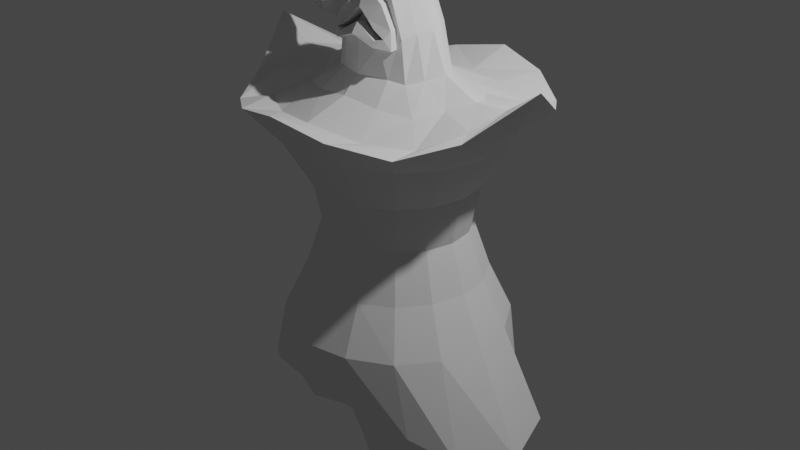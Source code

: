 # Source: 1stBoss.blend  (saved by Blender 3.2.14; exported with 4.5.12 LTS)
import bpy
from mathutils import Matrix  # noqa: F401  (used for matrix-valued properties, if any)

bpy.ops.wm.read_factory_settings(use_empty=True)
scene = bpy.context.scene
scene.name = 'Scene'

# ---- collections
col_collection = bpy.data.collections.new('Collection'); scene.collection.children.link(col_collection)

# ---- world
world_world = bpy.data.worlds.new('World'); scene.world = world_world
world_world.use_nodes = True; world_world.node_tree.nodes.clear()
_N = world_world.node_tree.nodes; _L = world_world.node_tree.links
n0 = _N.new('ShaderNodeOutputWorld'); n0.name = 'World Output'; n0.location = (300, 300)
n1 = _N.new('ShaderNodeBackground'); n1.name = 'Background'; n1.location = (10, 300)
n1.inputs[0].default_value = (0.05088, 0.05088, 0.05088, 1.0)
_L.new(n1.outputs[0], n0.inputs[0])
n0.is_active_output = True
world_world.color = (0.05088, 0.05088, 0.05088)
world_world.use_sun_shadow = False
world_world.sun_shadow_jitter_overblur = 0.0

# ---- cameras
cam_camera = bpy.data.cameras.new('Camera')
cam_camera.clip_end = 100.0
cam_camera.ortho_scale = 7.314

# ---- lights
light_light = bpy.data.lights.new('Light', 'POINT')
light_light.transmission_factor = 0.0
light_light.energy = 1000.0
light_light.shadow_soft_size = 0.1
light_light.shadow_maximum_resolution = 0.006
light_light.use_absolute_resolution = True

# ---- meshes
me_cylinder = bpy.data.meshes.new('Cylinder')
me_cylinder.from_pydata([(-0.2695, 0.02585, 1.695), (-0.2884, -0.008417, 1.697), (-0.2663, -0.04978, 1.688), (-0.2267, 0.02731, 1.722), (-0.2261, -0.01389, 1.732), (-0.2235, -0.05323, 1.716), (-0.2529, 0.03723, 1.71), (-0.2475, -0.06203, 1.703), (-0.9379, 0.1705, 1.625), (-0.9201, -0.0297, 1.598), (-0.952, -0.2275, 1.639), (-1.162, 0.2264, 1.605), (-1.198, -0.03687, 1.6), (-1.129, -0.2881, 1.66), (-1.044, 0.2276, 1.6), (-1.02, -0.288, 1.657), (-0.297, 0.05496, 1.797), (-0.3854, 0.08277, 1.901), (-0.5581, 0.1457, 1.939), (-0.8497, 0.2312, 1.938), (-1.041, 0.2323, 1.831), (-1.181, 0.2284, 1.941), (-0.8576, 0.1821, 2.056), (-0.5113, 0.1149, 2.014), (-0.3427, 0.06604, 1.926), (-0.2597, 0.04089, 1.814), (-0.2893, -0.08589, 1.786), (-0.3653, -0.09155, 1.886), (-0.5212, -0.1747, 1.912), (-0.7678, -0.2808, 1.912), (-0.9462, -0.3016, 1.836), (-0.8885, -0.2354, 1.742), (-0.7965, -0.2173, 1.817), (-0.5747, -0.135, 1.862), (-0.3944, -0.06994, 1.859), (-0.316, -0.06851, 1.766), (-1.167, -0.04725, 1.978), (-0.8063, -0.03447, 2.08), (-0.4779, -0.0206, 2.014), (-0.3417, -0.007688, 1.942), (-0.2589, -0.01757, 1.828), (-0.3465, -0.03023, 1.778), (-0.4394, -0.0142, 1.852), (-0.5967, -0.005231, 1.866), (-0.8446, -0.00991, 1.835), (-0.9329, -0.02398, 1.712), (-0.9658, 0.1714, 1.743), (-0.8585, 0.1728, 1.843), (-0.6003, 0.1091, 1.886), (-0.4083, 0.06287, 1.872), (-0.3205, 0.03882, 1.775), (-0.2552, -0.0734, 1.805), (-0.3282, -0.07544, 1.913), (-0.4846, -0.1451, 1.989), (-0.7942, -0.2335, 2.031), (-1.085, -0.3006, 1.941), (-0.8572, 0.09202, 1.497), (-0.8536, -0.0865, 1.505), (-0.8751, -0.2403, 1.535), (-1.077, 0.09994, 1.399), (-1.098, -0.08452, 1.361), (-1.096, -0.2541, 1.438), (-0.946, 0.1431, 1.438), (-0.9767, -0.2957, 1.484), (-0.77, 0.03038, 1.471), (-0.7725, -0.09262, 1.474), (-0.8121, -0.2323, 1.488), (-0.8201, 0.03664, 1.341), (-0.8014, -0.1092, 1.311), (-0.8632, -0.2432, 1.357), (-0.7744, 0.06973, 1.407), (-0.83, -0.275, 1.424), (-0.7066, -0.0696, 1.496), (-0.7008, -0.1206, 1.512), (-0.726, -0.1786, 1.491), (-0.6503, -0.06701, 1.453), (-0.6301, -0.1275, 1.45), (-0.6698, -0.1831, 1.448), (-0.6739, -0.05328, 1.479), (-0.6966, -0.1963, 1.472), (-0.6207, -0.1383, 1.505)], [], [(21, 20, 14, 11), (12, 11, 59, 60), (31, 30, 15, 10), (36, 21, 11, 12), (46, 45, 9, 8), (30, 55, 13, 15), (20, 46, 8, 14), (55, 36, 12, 13), (45, 31, 10, 9), (1, 2, 35, 41), (41, 35, 34, 42), (42, 34, 33, 43), (43, 33, 32, 44), (44, 32, 31, 45), (5, 4, 40, 51), (51, 40, 39, 52), (52, 39, 38, 53), (53, 38, 37, 54), (54, 37, 36, 55), (6, 0, 50, 16), (16, 50, 49, 17), (17, 49, 48, 18), (18, 48, 47, 19), (19, 47, 46, 20), (7, 5, 51, 26), (26, 51, 52, 27), (27, 52, 53, 28), (28, 53, 54, 29), (29, 54, 55, 30), (0, 1, 41, 50), (50, 41, 42, 49), (49, 42, 43, 48), (48, 43, 44, 47), (47, 44, 45, 46), (4, 3, 25, 40), (40, 25, 24, 39), (39, 24, 23, 38), (38, 23, 22, 37), (37, 22, 21, 36), (2, 7, 26, 35), (35, 26, 27, 34), (34, 27, 28, 33), (33, 28, 29, 32), (32, 29, 30, 31), (3, 6, 16, 25), (25, 16, 17, 24), (24, 17, 18, 23), (23, 18, 19, 22), (22, 19, 20, 21), (62, 56, 64, 70), (8, 9, 57, 56), (15, 13, 61, 63), (14, 8, 56, 62), (13, 12, 60, 61), (9, 10, 58, 57), (11, 14, 62, 59), (10, 15, 63, 58), (64, 65, 73, 72), (61, 60, 68, 69), (57, 58, 66, 65), (59, 62, 70, 67), (58, 63, 71, 66), (60, 59, 67, 68), (56, 57, 65, 64), (63, 61, 69, 71), (75, 78, 80), (71, 69, 77, 79), (70, 64, 72, 78), (69, 68, 76, 77), (65, 66, 74, 73), (67, 70, 78, 75), (66, 71, 79, 74), (68, 67, 75, 76), (74, 79, 80), (76, 75, 80), (72, 73, 80), (79, 77, 80), (78, 72, 80), (77, 76, 80), (73, 74, 80)])
_uv = me_cylinder.uv_layers.new(name='UVMap')
_uv.uv.foreach_set('vector', [0.8125, 1.0, 0.8125, 1.0, 0.8125, 1.0, 0.8125, 1.0, 0.75, 1.0, 0.8125, 1.0, 0.8125, 1.0, 0.75, 1.0, 0.6875, 1.0, 0.6875, 1.0, 0.6875, 1.0, 0.6875, 1.0, 0.75, 1.0, 0.8125, 1.0, 0.8125, 1.0, 0.75, 1.0, 0.8125, 1.0, 0.75, 1.0, 0.75, 1.0, 0.8125, 1.0, 0.6875, 1.0, 0.6875, 1.0, 0.6875, 1.0, 0.6875, 1.0, 0.8125, 1.0, 0.8125, 1.0, 0.8125, 1.0, 0.8125, 1.0, 0.6875, 1.0, 0.75, 1.0, 0.75, 1.0, 0.6875, 1.0, 0.75, 1.0, 0.6875, 1.0, 0.6875, 1.0, 0.75, 1.0, 0.75, 1.0, 0.6875, 1.0, 0.6875, 1.0, 0.75, 1.0, 0.75, 1.0, 0.6875, 1.0, 0.6875, 1.0, 0.75, 1.0, 0.75, 1.0, 0.6875, 1.0, 0.6875, 1.0, 0.75, 1.0, 0.75, 1.0, 0.6875, 1.0, 0.6875, 1.0, 0.75, 1.0, 0.75, 1.0, 0.6875, 1.0, 0.6875, 1.0, 0.75, 1.0, 0.6875, 1.0, 0.75, 1.0, 0.75, 1.0, 0.6875, 1.0, 0.6875, 1.0, 0.75, 1.0, 0.75, 1.0, 0.6875, 1.0, 0.6875, 1.0, 0.75, 1.0, 0.75, 1.0, 0.6875, 1.0, 0.6875, 1.0, 0.75, 1.0, 0.75, 1.0, 0.6875, 1.0, 0.6875, 1.0, 0.75, 1.0, 0.75, 1.0, 0.6875, 1.0, 0.8125, 1.0, 0.8125, 1.0, 0.8125, 1.0, 0.8125, 1.0, 0.8125, 1.0, 0.8125, 1.0, 0.8125, 1.0, 0.8125, 1.0, 0.8125, 1.0, 0.8125, 1.0, 0.8125, 1.0, 0.8125, 1.0, 0.8125, 1.0, 0.8125, 1.0, 0.8125, 1.0, 0.8125, 1.0, 0.8125, 1.0, 0.8125, 1.0, 0.8125, 1.0, 0.8125, 1.0, 0.6875, 1.0, 0.6875, 1.0, 0.6875, 1.0, 0.6875, 1.0, 0.6875, 1.0, 0.6875, 1.0, 0.6875, 1.0, 0.6875, 1.0, 0.6875, 1.0, 0.6875, 1.0, 0.6875, 1.0, 0.6875, 1.0, 0.6875, 1.0, 0.6875, 1.0, 0.6875, 1.0, 0.6875, 1.0, 0.6875, 1.0, 0.6875, 1.0, 0.6875, 1.0, 0.6875, 1.0, 0.8125, 1.0, 0.75, 1.0, 0.75, 1.0, 0.8125, 1.0, 0.8125, 1.0, 0.75, 1.0, 0.75, 1.0, 0.8125, 1.0, 0.8125, 1.0, 0.75, 1.0, 0.75, 1.0, 0.8125, 1.0, 0.8125, 1.0, 0.75, 1.0, 0.75, 1.0, 0.8125, 1.0, 0.8125, 1.0, 0.75, 1.0, 0.75, 1.0, 0.8125, 1.0, 0.75, 1.0, 0.8125, 1.0, 0.8125, 1.0, 0.75, 1.0, 0.75, 1.0, 0.8125, 1.0, 0.8125, 1.0, 0.75, 1.0, 0.75, 1.0, 0.8125, 1.0, 0.8125, 1.0, 0.75, 1.0, 0.75, 1.0, 0.8125, 1.0, 0.8125, 1.0, 0.75, 1.0, 0.75, 1.0, 0.8125, 1.0, 0.8125, 1.0, 0.75, 1.0, 0.6875, 1.0, 0.6875, 1.0, 0.6875, 1.0, 0.6875, 1.0, 0.6875, 1.0, 0.6875, 1.0, 0.6875, 1.0, 0.6875, 1.0, 0.6875, 1.0, 0.6875, 1.0, 0.6875, 1.0, 0.6875, 1.0, 0.6875, 1.0, 0.6875, 1.0, 0.6875, 1.0, 0.6875, 1.0, 0.6875, 1.0, 0.6875, 1.0, 0.6875, 1.0, 0.6875, 1.0, 0.8125, 1.0, 0.8125, 1.0, 0.8125, 1.0, 0.8125, 1.0, 0.8125, 1.0, 0.8125, 1.0, 0.8125, 1.0, 0.8125, 1.0, 0.8125, 1.0, 0.8125, 1.0, 0.8125, 1.0, 0.8125, 1.0, 0.8125, 1.0, 0.8125, 1.0, 0.8125, 1.0, 0.8125, 1.0, 0.8125, 1.0, 0.8125, 1.0, 0.8125, 1.0, 0.8125, 1.0, 0.8125, 1.0, 0.8125, 1.0, 0.8125, 1.0, 0.8125, 1.0, 0.8125, 1.0, 0.75, 1.0, 0.75, 1.0, 0.8125, 1.0, 0.6875, 1.0, 0.6875, 1.0, 0.6875, 1.0, 0.6875, 1.0, 0.8125, 1.0, 0.8125, 1.0, 0.8125, 1.0, 0.8125, 1.0, 0.6875, 1.0, 0.75, 1.0, 0.75, 1.0, 0.6875, 1.0, 0.75, 1.0, 0.6875, 1.0, 0.6875, 1.0, 0.75, 1.0, 0.8125, 1.0, 0.8125, 1.0, 0.8125, 1.0, 0.8125, 1.0, 0.6875, 1.0, 0.6875, 1.0, 0.6875, 1.0, 0.6875, 1.0, 0.8125, 1.0, 0.75, 1.0, 0.75, 1.0, 0.8125, 1.0, 0.6875, 1.0, 0.75, 1.0, 0.75, 1.0, 0.6875, 1.0, 0.75, 1.0, 0.6875, 1.0, 0.6875, 1.0, 0.75, 1.0, 0.8125, 1.0, 0.8125, 1.0, 0.8125, 1.0, 0.8125, 1.0, 0.6875, 1.0, 0.6875, 1.0, 0.6875, 1.0, 0.6875, 1.0, 0.75, 1.0, 0.8125, 1.0, 0.8125, 1.0, 0.75, 1.0, 0.8125, 1.0, 0.75, 1.0, 0.75, 1.0, 0.8125, 1.0, 0.6875, 1.0, 0.6875, 1.0, 0.6875, 1.0, 0.6875, 1.0, 0.8125, 1.0, 0.8125, 1.0, 0.8125, 1.0, 0.6875, 1.0, 0.6875, 1.0, 0.6875, 1.0, 0.6875, 1.0, 0.8125, 1.0, 0.8125, 1.0, 0.8125, 1.0, 0.8125, 1.0, 0.6875, 1.0, 0.75, 1.0, 0.75, 1.0, 0.6875, 1.0, 0.75, 1.0, 0.6875, 1.0, 0.6875, 1.0, 0.75, 1.0, 0.8125, 1.0, 0.8125, 1.0, 0.8125, 1.0, 0.8125, 1.0, 0.6875, 1.0, 0.6875, 1.0, 0.6875, 1.0, 0.6875, 1.0, 0.75, 1.0, 0.8125, 1.0, 0.8125, 1.0, 0.75, 1.0, 0.6875, 1.0, 0.6875, 1.0, 0.6875, 1.0, 0.75, 1.0, 0.8125, 1.0, 0.75, 1.0, 0.8125, 1.0, 0.75, 1.0, 0.8125, 1.0, 0.6875, 1.0, 0.6875, 1.0, 0.6875, 1.0, 0.8125, 1.0, 0.8125, 1.0, 0.8125, 1.0, 0.6875, 1.0, 0.75, 1.0, 0.6875, 1.0, 0.75, 1.0, 0.6875, 1.0, 0.75, 1.0])
me_cylinder.update()
me_cylinder_001 = bpy.data.meshes.new('Cylinder.001')
me_cylinder_001.from_pydata([(0.0, 1.06, -1.061), (0.0, 1.615, 1.0), (0.5142, 1.1, -1.051), (0.618, 1.492, 0.9268), (1.097, 0.8123, -1.188), (1.142, 1.142, 0.8537), (1.625, 0.6165, -1.305), (1.491, 0.6961, 0.9218), (1.823, 3.07e-09, -1.381), (1.858, 0.006921, 1.196), (1.519, -0.5862, -1.333), (1.492, -0.618, 0.9257), (1.074, -0.8723, -1.193), (1.142, -1.142, 0.8491), (0.3491, -1.11, -1.067), (0.618, -1.492, 0.9234), (0.0, -1.223, -1.077), (0.0, -1.615, 1.0), (0.0, 1.257, -0.6667), (0.0, 1.0, -0.3333), (0.0, 0.8159, 1.952e-08), (0.0, 0.9223, 0.3333), (0.0, 1.237, 0.6667), (0.4736, 1.143, 0.6667), (0.3529, 0.8521, 0.3333), (0.3122, 0.7538, -2.912e-08), (0.3827, 0.9239, -0.3333), (0.4809, 1.161, -0.6667), (0.875, 0.875, 0.6667), (0.6521, 0.6521, 0.3333), (0.5769, 0.5769, -2.912e-08), (0.7071, 0.7071, -0.3333), (0.8886, 0.8886, -0.6667), (1.143, 0.4736, 0.6667), (0.8521, 0.3529, 0.3333), (0.7538, 0.3122, -2.912e-08), (0.9239, 0.3827, -0.3333), (1.161, 0.4809, -0.6667), (1.237, 9.376e-10, 0.6667), (0.9223, -3.069e-10, 0.3333), (0.8159, -7.268e-10, -2.912e-08), (1.0, 0.0, -0.3333), (1.257, 1.013e-09, -0.6667), (1.143, -0.4736, 0.6667), (0.8521, -0.3529, 0.3333), (0.7538, -0.3122, -2.912e-08), (0.9239, -0.3827, -0.3333), (1.161, -0.4809, -0.6667), (0.875, -0.875, 0.6667), (0.6521, -0.6521, 0.3333), (0.5769, -0.5769, -2.912e-08), (0.7071, -0.7071, -0.3333), (0.8886, -0.8886, -0.6667), (0.4736, -1.143, 0.6667), (0.3529, -0.8521, 0.3333), (0.3122, -0.7538, -2.912e-08), (0.3827, -0.9239, -0.3333), (0.4429, -1.161, -0.6667), (0.0, -1.237, 0.6667), (0.0, -0.9223, 0.3333), (0.0, -0.8159, -2.912e-08), (0.0, -1.0, -0.3333), (0.0, -1.257, -0.6667), (0.0, 0.7108, 0.99), (0.3014, 0.6597, 0.9508), (0.6629, 0.5998, 0.9052), (0.9019, 0.324, 0.9455), (1.061, 0.02184, 1.004), (0.889, -0.2174, 0.9591), (0.7432, -0.5111, 0.9273), (0.4042, -0.6566, 0.9582), (0.0, -0.7172, 0.99), (0.5886, -1.035, 0.8365), (0.0, -1.183, 0.8879), (0.0, 1.123, 0.8964), (0.4629, 1.046, 0.8879), (0.9945, 0.8564, 0.8614), (1.3, 0.4778, 0.9651), (1.38, -0.4079, 0.9424), (1.069, -0.7863, 0.8346), (1.471, 0.005568, 1.028), (0.0, 0.5307, 1.101), (0.2273, 0.4668, 1.072), (0.433, 0.3335, 1.071), (0.6044, 0.1791, 1.083), (0.6725, -0.0003244, 1.125), (0.5842, -0.1908, 1.092), (0.4754, -0.3499, 1.075), (0.3177, -0.4303, 1.095), (0.0, -0.5389, 1.101), (0.3502, 0.2986, 1.382), (0.4683, 0.1527, 1.371), (0.4943, 0.005617, 1.373), (0.4629, -0.1811, 1.367), (0.4215, -0.3465, 1.347), (0.21, 0.2621, 1.618), (0.2886, 0.1267, 1.627), (0.3083, -0.005679, 1.605), (0.277, -0.153, 1.604), (0.2291, -0.3174, 1.613), (0.0, 0.244, 1.738), (0.1224, 0.1146, 1.745), (0.1173, 0.003371, 1.729), (0.1119, -0.1451, 1.724), (0.0, -0.3002, 1.707), (0.0, 0.1302, 1.784), (0.0, 0.03918, 1.766), (0.0, -0.064, 1.764), (0.1513, 0.413, 1.382), (0.1146, 0.3612, 1.603), (0.0, 0.4616, 1.387), (0.0, 0.3956, 1.591), (0.0, 0.3343, 1.675), (0.0, -1.323, -0.9449), (0.0, 1.19, -0.9096), (0.0, 0.602, -1.262), (0.6356, 0.4908, -1.269), (0.8825, 0.3408, -1.314), (1.099, 0.2004, -1.381), (1.21, -0.004003, -1.387), (1.12, -0.1984, -1.39), (0.9915, -0.4099, -1.335), (0.5911, -0.5, -1.312), (0.0, -0.5803, -1.287), (0.0, 0.3825, -1.657), (0.2712, 0.3088, -1.621), (0.4852, 0.2271, -1.648), (0.5941, 0.127, -1.664), (0.6145, -0.004221, -1.667), (0.5876, -0.129, -1.668), (0.5488, -0.2517, -1.649), (0.2636, -0.3657, -1.624), (0.0, -0.3893, -1.662), (0.0, 0.2818, -1.888), (0.2035, 0.2713, -1.871), (0.3603, 0.1909, -1.883), (0.4612, 0.09713, -1.891), (0.4773, -0.004843, -1.892), (0.4617, -0.1076, -1.892), (0.374, -0.2048, -1.889), (0.2005, -0.252, -1.888), (0.0, -0.2998, -1.89), (0.0, 0.1306, -2.442), (0.08131, 0.1283, -2.402), (0.1705, 0.1085, -2.366), (0.2406, 0.05153, -2.316), (0.2933, -0.005199, -2.284), (0.2459, -0.04237, -2.317), (0.1662, -0.09942, -2.366), (0.07059, -0.1362, -2.402), (0.0, -0.1377, -2.443), (0.0, -0.001117, -2.467), (0.07225, -0.0001474, -2.423), (0.1599, 0.0003882, -2.376), (0.2385, -0.001377, -2.314), (0.3811, -0.3746, 1.286), (0.2333, -0.471, 1.3), (0.0, -0.509, 1.351), (0.3335, -0.3357, 1.398), (0.1879, -0.3123, 1.541), (0.0, -0.3299, 1.645), (0.3027, -0.4024, 1.351), (0.2229, -0.4428, 1.337), (0.0, -0.4364, 1.42), (0.1813, -0.4128, 1.4), (0.104, -0.4079, 1.45), (0.0, -0.3999, 1.518), (0.2764, -0.391, 1.352), (0.2243, -0.4099, 1.328), (0.0, -0.38, 1.39), (0.1706, -0.375, 1.398), (0.1073, -0.3744, 1.441), (0.0, -0.3885, 1.505)], [], [(22, 1, 3, 23), (23, 3, 5, 28), (28, 5, 7, 33), (33, 7, 9, 38), (38, 9, 11, 43), (43, 11, 13, 48), (48, 13, 15, 53), (53, 15, 17, 58), (14, 113, 16), (57, 56, 61, 62), (56, 55, 60, 61), (55, 54, 59, 60), (54, 53, 58, 59), (12, 52, 57, 14), (52, 51, 56, 57), (51, 50, 55, 56), (50, 49, 54, 55), (49, 48, 53, 54), (10, 47, 52, 12), (47, 46, 51, 52), (46, 45, 50, 51), (45, 44, 49, 50), (44, 43, 48, 49), (8, 42, 47, 10), (42, 41, 46, 47), (41, 40, 45, 46), (40, 39, 44, 45), (39, 38, 43, 44), (6, 37, 42, 8), (37, 36, 41, 42), (36, 35, 40, 41), (35, 34, 39, 40), (34, 33, 38, 39), (4, 32, 37, 6), (32, 31, 36, 37), (31, 30, 35, 36), (30, 29, 34, 35), (29, 28, 33, 34), (2, 27, 32, 4), (27, 26, 31, 32), (26, 25, 30, 31), (25, 24, 29, 30), (24, 23, 28, 29), (0, 114, 2), (18, 19, 26, 27), (19, 20, 25, 26), (20, 21, 24, 25), (21, 22, 23, 24), (73, 72, 70, 71), (75, 74, 63, 64), (77, 76, 65, 66), (79, 78, 68, 69), (80, 77, 66, 67), (72, 79, 69, 70), (76, 75, 64, 65), (78, 80, 67, 68), (11, 9, 80, 78), (5, 3, 75, 76), (15, 13, 79, 72), (9, 7, 77, 80), (13, 11, 78, 79), (7, 5, 76, 77), (3, 1, 74, 75), (17, 15, 72, 73), (69, 68, 86, 87), (67, 66, 84, 85), (65, 64, 82, 83), (70, 69, 87, 88), (68, 67, 85, 86), (66, 65, 83, 84), (64, 63, 81, 82), (71, 70, 88, 89), (85, 84, 91, 92), (86, 85, 92, 93), (84, 83, 90, 91), (87, 86, 93, 94), (91, 90, 95, 96), (94, 93, 98, 99), (92, 91, 96, 97), (93, 92, 97, 98), (98, 97, 102, 103), (96, 95, 100, 101), (99, 98, 103, 104), (97, 96, 101, 102), (104, 103, 107), (102, 101, 105, 106), (103, 102, 106, 107), (101, 100, 105), (83, 82, 108, 90), (90, 108, 109, 95), (82, 81, 110, 108), (108, 110, 111, 109), (95, 109, 112, 100), (112, 109, 111), (113, 14, 57, 62), (2, 114, 18, 27), (10, 12, 121, 120), (6, 8, 119, 118), (12, 14, 122, 121), (2, 4, 117, 116), (8, 10, 120, 119), (14, 16, 123, 122), (0, 2, 116, 115), (4, 6, 118, 117), (116, 117, 126, 125), (121, 122, 131, 130), (119, 120, 129, 128), (117, 118, 127, 126), (115, 116, 125, 124), (122, 123, 132, 131), (120, 121, 130, 129), (118, 119, 128, 127), (127, 128, 137, 136), (125, 126, 135, 134), (130, 131, 140, 139), (128, 129, 138, 137), (126, 127, 136, 135), (124, 125, 134, 133), (131, 132, 141, 140), (129, 130, 139, 138), (139, 140, 149, 148), (137, 138, 147, 146), (135, 136, 145, 144), (133, 134, 143, 142), (140, 141, 150, 149), (138, 139, 148, 147), (136, 137, 146, 145), (134, 135, 144, 143), (142, 143, 152, 151), (152, 143, 144, 153), (153, 144, 145, 154), (146, 154, 145), (147, 154, 146), (148, 153, 154, 147), (149, 152, 153, 148), (149, 150, 151, 152), (94, 99, 159, 158), (89, 88, 156, 157), (87, 94, 158, 155), (99, 104, 160, 159), (88, 87, 155, 156), (158, 159, 165, 164), (157, 156, 162, 163), (159, 160, 166, 165), (155, 158, 164, 161), (156, 155, 161, 162), (165, 166, 172, 171), (167, 170, 171, 172, 169, 168), (161, 164, 170, 167), (162, 161, 167, 168), (164, 165, 171, 170), (163, 162, 168, 169)])
_uv = me_cylinder_001.uv_layers.new(name='UVMap')
_uv.uv.foreach_set('vector', [1.0, 0.9167, 1.0, 1.0, 0.9375, 1.0, 0.9375, 0.9167, 0.9375, 0.9167, 0.9375, 1.0, 0.875, 1.0, 0.875, 0.9167, 0.875, 0.9167, 0.875, 1.0, 0.8125, 1.0, 0.8125, 0.9167, 0.8125, 0.9167, 0.8125, 1.0, 0.75, 1.0, 0.75, 0.9167, 0.75, 0.9167, 0.75, 1.0, 0.6875, 1.0, 0.6875, 0.9167, 0.6875, 0.9167, 0.6875, 1.0, 0.625, 1.0, 0.625, 0.9167, 0.625, 0.9167, 0.625, 1.0, 0.5625, 1.0, 0.5625, 0.9167, 0.5625, 0.9167, 0.5625, 1.0, 0.5, 1.0, 0.5, 0.9167, 0.5625, 0.5, 0.5, 0.5445, 0.5, 0.5, 0.5625, 0.5833, 0.5625, 0.6667, 0.5, 0.6667, 0.5, 0.5833, 0.5625, 0.6667, 0.5625, 0.75, 0.5, 0.75, 0.5, 0.6667, 0.5625, 0.75, 0.5625, 0.8333, 0.5, 0.8333, 0.5, 0.75, 0.5625, 0.8333, 0.5625, 0.9167, 0.5, 0.9167, 0.5, 0.8333, 0.625, 0.5, 0.625, 0.5833, 0.5625, 0.5833, 0.5625, 0.5, 0.625, 0.5833, 0.625, 0.6667, 0.5625, 0.6667, 0.5625, 0.5833, 0.625, 0.6667, 0.625, 0.75, 0.5625, 0.75, 0.5625, 0.6667, 0.625, 0.75, 0.625, 0.8333, 0.5625, 0.8333, 0.5625, 0.75, 0.625, 0.8333, 0.625, 0.9167, 0.5625, 0.9167, 0.5625, 0.8333, 0.6875, 0.5, 0.6875, 0.5833, 0.625, 0.5833, 0.625, 0.5, 0.6875, 0.5833, 0.6875, 0.6667, 0.625, 0.6667, 0.625, 0.5833, 0.6875, 0.6667, 0.6875, 0.75, 0.625, 0.75, 0.625, 0.6667, 0.6875, 0.75, 0.6875, 0.8333, 0.625, 0.8333, 0.625, 0.75, 0.6875, 0.8333, 0.6875, 0.9167, 0.625, 0.9167, 0.625, 0.8333, 0.75, 0.5, 0.75, 0.5833, 0.6875, 0.5833, 0.6875, 0.5, 0.75, 0.5833, 0.75, 0.6667, 0.6875, 0.6667, 0.6875, 0.5833, 0.75, 0.6667, 0.75, 0.75, 0.6875, 0.75, 0.6875, 0.6667, 0.75, 0.75, 0.75, 0.8333, 0.6875, 0.8333, 0.6875, 0.75, 0.75, 0.8333, 0.75, 0.9167, 0.6875, 0.9167, 0.6875, 0.8333, 0.8125, 0.5, 0.8125, 0.5833, 0.75, 0.5833, 0.75, 0.5, 0.8125, 0.5833, 0.8125, 0.6667, 0.75, 0.6667, 0.75, 0.5833, 0.8125, 0.6667, 0.8125, 0.75, 0.75, 0.75, 0.75, 0.6667, 0.8125, 0.75, 0.8125, 0.8333, 0.75, 0.8333, 0.75, 0.75, 0.8125, 0.8333, 0.8125, 0.9167, 0.75, 0.9167, 0.75, 0.8333, 0.875, 0.5, 0.875, 0.5833, 0.8125, 0.5833, 0.8125, 0.5, 0.875, 0.5833, 0.875, 0.6667, 0.8125, 0.6667, 0.8125, 0.5833, 0.875, 0.6667, 0.875, 0.75, 0.8125, 0.75, 0.8125, 0.6667, 0.875, 0.75, 0.875, 0.8333, 0.8125, 0.8333, 0.8125, 0.75, 0.875, 0.8333, 0.875, 0.9167, 0.8125, 0.9167, 0.8125, 0.8333, 0.9375, 0.5, 0.9375, 0.5833, 0.875, 0.5833, 0.875, 0.5, 0.9375, 0.5833, 0.9375, 0.6667, 0.875, 0.6667, 0.875, 0.5833, 0.9375, 0.6667, 0.9375, 0.75, 0.875, 0.75, 0.875, 0.6667, 0.9375, 0.75, 0.9375, 0.8333, 0.875, 0.8333, 0.875, 0.75, 0.9375, 0.8333, 0.9375, 0.9167, 0.875, 0.9167, 0.875, 0.8333, 1.0, 0.5, 1.0, 0.5443, 0.9375, 0.5, 1.0, 0.5833, 1.0, 0.6667, 0.9375, 0.6667, 0.9375, 0.5833, 1.0, 0.6667, 1.0, 0.75, 0.9375, 0.75, 0.9375, 0.6667, 1.0, 0.75, 1.0, 0.8333, 0.9375, 0.8333, 0.9375, 0.75, 1.0, 0.8333, 1.0, 0.9167, 0.9375, 0.9167, 0.9375, 0.8333, 0.5, 1.0, 0.5625, 1.0, 0.5625, 1.0, 0.5, 1.0, 0.9375, 1.0, 1.0, 1.0, 1.0, 1.0, 0.9375, 1.0, 0.8125, 1.0, 0.875, 1.0, 0.875, 1.0, 0.8125, 1.0, 0.625, 1.0, 0.6875, 1.0, 0.6875, 1.0, 0.625, 1.0, 0.75, 1.0, 0.8125, 1.0, 0.8125, 1.0, 0.75, 1.0, 0.5625, 1.0, 0.625, 1.0, 0.625, 1.0, 0.5625, 1.0, 0.875, 1.0, 0.9375, 1.0, 0.9375, 1.0, 0.875, 1.0, 0.6875, 1.0, 0.75, 1.0, 0.75, 1.0, 0.6875, 1.0, 0.6875, 1.0, 0.75, 1.0, 0.75, 1.0, 0.6875, 1.0, 0.875, 1.0, 0.9375, 1.0, 0.9375, 1.0, 0.875, 1.0, 0.5625, 1.0, 0.625, 1.0, 0.625, 1.0, 0.5625, 1.0, 0.75, 1.0, 0.8125, 1.0, 0.8125, 1.0, 0.75, 1.0, 0.625, 1.0, 0.6875, 1.0, 0.6875, 1.0, 0.625, 1.0, 0.8125, 1.0, 0.875, 1.0, 0.875, 1.0, 0.8125, 1.0, 0.9375, 1.0, 1.0, 1.0, 1.0, 1.0, 0.9375, 1.0, 0.5, 1.0, 0.5625, 1.0, 0.5625, 1.0, 0.5, 1.0, 0.625, 1.0, 0.6875, 1.0, 0.6875, 1.0, 0.625, 1.0, 0.75, 1.0, 0.8125, 1.0, 0.8125, 1.0, 0.75, 1.0, 0.875, 1.0, 0.9375, 1.0, 0.9375, 1.0, 0.875, 1.0, 0.5625, 1.0, 0.625, 1.0, 0.625, 1.0, 0.5625, 1.0, 0.6875, 1.0, 0.75, 1.0, 0.75, 1.0, 0.6875, 1.0, 0.8125, 1.0, 0.875, 1.0, 0.875, 1.0, 0.8125, 1.0, 0.9375, 1.0, 1.0, 1.0, 1.0, 1.0, 0.9375, 1.0, 0.5, 1.0, 0.5625, 1.0, 0.5625, 1.0, 0.5, 1.0, 0.75, 1.0, 0.8125, 1.0, 0.8125, 1.0, 0.75, 1.0, 0.6875, 1.0, 0.75, 1.0, 0.75, 1.0, 0.6875, 1.0, 0.8125, 1.0, 0.875, 1.0, 0.875, 1.0, 0.8125, 1.0, 0.625, 1.0, 0.6875, 1.0, 0.6875, 1.0, 0.625, 1.0, 0.8125, 1.0, 0.875, 1.0, 0.875, 1.0, 0.8125, 1.0, 0.625, 1.0, 0.6875, 1.0, 0.6875, 1.0, 0.625, 1.0, 0.75, 1.0, 0.8125, 1.0, 0.8125, 1.0, 0.75, 1.0, 0.6875, 1.0, 0.75, 1.0, 0.75, 1.0, 0.6875, 1.0, 0.6875, 1.0, 0.75, 1.0, 0.75, 1.0, 0.6875, 1.0, 0.8125, 1.0, 0.875, 1.0, 0.875, 1.0, 0.8125, 1.0, 0.625, 1.0, 0.6875, 1.0, 0.6875, 1.0, 0.625, 1.0, 0.75, 1.0, 0.8125, 1.0, 0.8125, 1.0, 0.75, 1.0, 0.625, 1.0, 0.6875, 1.0, 0.6875, 1.0, 0.75, 1.0, 0.8125, 1.0, 0.8125, 1.0, 0.75, 1.0, 0.6875, 1.0, 0.75, 1.0, 0.75, 1.0, 0.6875, 1.0, 0.8125, 1.0, 0.875, 1.0, 0.8125, 1.0, 0.875, 1.0, 0.9375, 1.0, 0.9375, 1.0, 0.875, 1.0, 0.875, 1.0, 0.9375, 1.0, 0.9375, 1.0, 0.875, 1.0, 0.9375, 1.0, 1.0, 1.0, 1.0, 1.0, 0.9375, 1.0, 0.9375, 1.0, 1.0, 1.0, 1.0, 1.0, 0.9375, 1.0, 0.875, 1.0, 0.9375, 1.0, 0.9375, 1.0, 0.875, 1.0, 0.9375, 1.0, 0.9375, 1.0, 1.0, 1.0, 0.5, 0.5445, 0.5625, 0.5, 0.5625, 0.5833, 0.5, 0.5833, 0.9375, 0.5, 1.0, 0.5443, 1.0, 0.5833, 0.9375, 0.5833, 0.6875, 0.5, 0.625, 0.5, 0.625, 0.5, 0.6875, 0.5, 0.8125, 0.5, 0.75, 0.5, 0.75, 0.5, 0.8125, 0.5, 0.625, 0.5, 0.5625, 0.5, 0.5625, 0.5, 0.625, 0.5, 0.9375, 0.5, 0.875, 0.5, 0.875, 0.5, 0.9375, 0.5, 0.75, 0.5, 0.6875, 0.5, 0.6875, 0.5, 0.75, 0.5, 0.5625, 0.5, 0.5, 0.5, 0.5, 0.5, 0.5625, 0.5, 1.0, 0.5, 0.9375, 0.5, 0.9375, 0.5, 1.0, 0.5, 0.875, 0.5, 0.8125, 0.5, 0.8125, 0.5, 0.875, 0.5, 0.9375, 0.5, 0.875, 0.5, 0.875, 0.5, 0.9375, 0.5, 0.625, 0.5, 0.5625, 0.5, 0.5625, 0.5, 0.625, 0.5, 0.75, 0.5, 0.6875, 0.5, 0.6875, 0.5, 0.75, 0.5, 0.875, 0.5, 0.8125, 0.5, 0.8125, 0.5, 0.875, 0.5, 1.0, 0.5, 0.9375, 0.5, 0.9375, 0.5, 1.0, 0.5, 0.5625, 0.5, 0.5, 0.5, 0.5, 0.5, 0.5625, 0.5, 0.6875, 0.5, 0.625, 0.5, 0.625, 0.5, 0.6875, 0.5, 0.8125, 0.5, 0.75, 0.5, 0.75, 0.5, 0.8125, 0.5, 0.8125, 0.5, 0.75, 0.5, 0.75, 0.5, 0.8125, 0.5, 0.9375, 0.5, 0.875, 0.5, 0.875, 0.5, 0.9375, 0.5, 0.625, 0.5, 0.5625, 0.5, 0.5625, 0.5, 0.625, 0.5, 0.75, 0.5, 0.6875, 0.5, 0.6875, 0.5, 0.75, 0.5, 0.875, 0.5, 0.8125, 0.5, 0.8125, 0.5, 0.875, 0.5, 1.0, 0.5, 0.9375, 0.5, 0.9375, 0.5, 1.0, 0.5, 0.5625, 0.5, 0.5, 0.5, 0.5, 0.5, 0.5625, 0.5, 0.6875, 0.5, 0.625, 0.5, 0.625, 0.5, 0.6875, 0.5, 0.625, 0.5, 0.5625, 0.5, 0.5625, 0.5, 0.625, 0.5, 0.75, 0.5, 0.6875, 0.5, 0.6875, 0.5, 0.75, 0.5, 0.875, 0.5, 0.8125, 0.5, 0.8125, 0.5, 0.875, 0.5, 1.0, 0.5, 0.9375, 0.5, 0.9375, 0.5, 1.0, 0.5, 0.5625, 0.5, 0.5, 0.5, 0.5, 0.5, 0.5625, 0.5, 0.6875, 0.5, 0.625, 0.5, 0.625, 0.5, 0.6875, 0.5, 0.8125, 0.5, 0.75, 0.5, 0.75, 0.5, 0.8125, 0.5, 0.9375, 0.5, 0.875, 0.5, 0.875, 0.5, 0.9375, 0.5, 1.0, 0.5, 0.9375, 0.5, 0.9375, 0.5, 1.0, 0.5, 0.9375, 0.5, 0.9375, 0.5, 0.9375, 0.5, 0.9375, 0.5, 0.9375, 0.5, 0.9375, 0.5, 0.9375, 0.5, 0.9375, 0.5, 0.75, 0.5, 0.9375, 0.5, 0.9375, 0.5, 0.6875, 0.5, 0.9375, 0.5, 0.75, 0.5, 0.625, 0.5, 0.9375, 0.5, 0.9375, 0.5, 0.6875, 0.5, 0.5625, 0.5, 0.9375, 0.5, 0.9375, 0.5, 0.625, 0.5, 0.5625, 0.5, 0.5, 0.5, 1.0, 0.5, 0.9375, 0.5, 0.625, 1.0, 0.625, 1.0, 0.625, 1.0, 0.625, 1.0, 0.5, 1.0, 0.5625, 1.0, 0.5625, 1.0, 0.5, 1.0, 0.625, 1.0, 0.625, 1.0, 0.625, 1.0, 0.625, 1.0, 0.625, 1.0, 0.625, 1.0, 0.625, 1.0, 0.625, 1.0, 0.5625, 1.0, 0.625, 1.0, 0.625, 1.0, 0.5625, 1.0, 0.625, 1.0, 0.625, 1.0, 0.625, 1.0, 0.625, 1.0, 0.5, 1.0, 0.5625, 1.0, 0.5625, 1.0, 0.5, 1.0, 0.625, 1.0, 0.625, 1.0, 0.625, 1.0, 0.625, 1.0, 0.625, 1.0, 0.625, 1.0, 0.625, 1.0, 0.625, 1.0, 0.5625, 1.0, 0.625, 1.0, 0.625, 1.0, 0.5625, 1.0, 0.625, 1.0, 0.625, 1.0, 0.625, 1.0, 0.625, 1.0, 0.625, 1.0, 0.625, 1.0, 0.625, 1.0, 0.625, 1.0, 0.5, 1.0, 0.5625, 1.0, 0.625, 1.0, 0.625, 1.0, 0.625, 1.0, 0.625, 1.0, 0.5625, 1.0, 0.625, 1.0, 0.625, 1.0, 0.5625, 1.0, 0.625, 1.0, 0.625, 1.0, 0.625, 1.0, 0.625, 1.0, 0.5, 1.0, 0.5625, 1.0, 0.5625, 1.0, 0.5, 1.0])
me_cylinder_001.update()
me_cylinder_003 = bpy.data.meshes.new('Cylinder.003')
me_cylinder_003.from_pydata([(0.3811, -0.3746, 1.286), (0.2333, -0.471, 1.3), (0.0, -0.509, 1.351), (0.3335, -0.3357, 1.398), (0.1879, -0.3123, 1.541), (0.0, -0.3299, 1.645), (0.3027, -0.4024, 1.351), (0.2229, -0.4428, 1.337), (0.0, -0.4364, 1.42), (0.1813, -0.4128, 1.4), (0.104, -0.4079, 1.45), (0.0, -0.3999, 1.518), (0.2764, -0.391, 1.352), (0.2243, -0.4099, 1.328), (0.0, -0.38, 1.39), (0.1706, -0.375, 1.398), (0.1073, -0.3744, 1.441), (0.0, -0.3885, 1.505), (-0.3811, -0.3746, 1.286), (-0.2333, -0.471, 1.3), (-0.3335, -0.3357, 1.398), (-0.1879, -0.3123, 1.541), (-0.3027, -0.4024, 1.351), (-0.2229, -0.4428, 1.337), (-0.1813, -0.4128, 1.4), (-0.104, -0.4079, 1.45), (-0.2764, -0.391, 1.352), (-0.2243, -0.4099, 1.328), (-0.1706, -0.375, 1.398), (-0.1073, -0.3744, 1.441), (-0.09393, -0.3211, 1.593), (-0.05202, -0.4039, 1.484), (-0.05367, -0.3814, 1.473), (0.2558, -0.5662, 1.305), (0.4096, -0.4673, 1.289), (0.0, -0.6017, 1.366), (0.3597, -0.4271, 1.406), (0.2084, -0.4095, 1.544), (0.0002848, -0.4315, 1.648), (0.2443, -0.5375, 1.344), (0.3312, -0.4951, 1.355), (0.0, -0.5292, 1.434), (0.2043, -0.5076, 1.405), (0.1244, -0.5053, 1.454), (0.0002848, -0.5014, 1.521), (-0.2558, -0.5662, 1.305), (-0.4096, -0.4673, 1.289), (-0.3597, -0.4271, 1.406), (-0.2086, -0.4092, 1.545), (-0.1129, -0.4197, 1.595), (-0.2443, -0.5375, 1.344), (-0.3312, -0.4951, 1.355), (-0.2043, -0.5076, 1.405), (-0.1246, -0.5049, 1.454), (-0.07111, -0.5024, 1.486)], [], [(4, 5, 38, 37), (18, 19, 45, 46), (6, 7, 39, 40), (3, 4, 37, 36), (0, 3, 36, 34), (10, 11, 17, 16), (6, 9, 15, 12), (7, 6, 12, 13), (9, 10, 16, 15), (8, 7, 13, 14), (25, 31, 54, 53), (31, 11, 44, 54), (2, 1, 33, 35), (24, 25, 53, 52), (5, 30, 49, 38), (31, 32, 17, 11), (22, 26, 28, 24), (23, 27, 26, 22), (24, 28, 29, 25), (8, 14, 27, 23), (25, 29, 32, 31), (30, 21, 48, 49), (36, 37, 43, 42), (35, 33, 39, 41), (37, 38, 44, 43), (34, 36, 42, 40), (33, 34, 40, 39), (47, 52, 53, 48), (35, 41, 50, 45), (49, 54, 44, 38), (46, 51, 52, 47), (45, 50, 51, 46), (48, 53, 54, 49), (7, 8, 41, 39), (19, 2, 35, 45), (23, 22, 51, 50), (9, 6, 40, 42), (20, 18, 46, 47), (8, 23, 50, 41), (10, 9, 42, 43), (21, 20, 47, 48), (22, 24, 52, 51), (1, 0, 34, 33), (11, 10, 43, 44)])
_uv = me_cylinder_003.uv_layers.new(name='UVMap')
_uv.uv.foreach_set('vector', [0.625, 1.0, 0.625, 1.0, 0.625, 1.0, 0.625, 1.0, 0.625, 1.0, 0.5625, 1.0, 0.5625, 1.0, 0.625, 1.0, 0.625, 1.0, 0.5625, 1.0, 0.5625, 1.0, 0.625, 1.0, 0.625, 1.0, 0.625, 1.0, 0.625, 1.0, 0.625, 1.0, 0.625, 1.0, 0.625, 1.0, 0.625, 1.0, 0.625, 1.0, 0.625, 1.0, 0.625, 1.0, 0.625, 1.0, 0.625, 1.0, 0.625, 1.0, 0.625, 1.0, 0.625, 1.0, 0.625, 1.0, 0.5625, 1.0, 0.625, 1.0, 0.625, 1.0, 0.5625, 1.0, 0.625, 1.0, 0.625, 1.0, 0.625, 1.0, 0.625, 1.0, 0.5, 1.0, 0.5625, 1.0, 0.5625, 1.0, 0.5, 1.0, 0.625, 1.0, 0.625, 1.0, 0.625, 1.0, 0.625, 1.0, 0.625, 1.0, 0.625, 1.0, 0.625, 1.0, 0.625, 1.0, 0.5, 1.0, 0.5625, 1.0, 0.5625, 1.0, 0.5, 1.0, 0.625, 1.0, 0.625, 1.0, 0.625, 1.0, 0.625, 1.0, 0.625, 1.0, 0.625, 1.0, 0.625, 1.0, 0.625, 1.0, 0.625, 1.0, 0.625, 1.0, 0.625, 1.0, 0.625, 1.0, 0.625, 1.0, 0.625, 1.0, 0.625, 1.0, 0.625, 1.0, 0.5625, 1.0, 0.5625, 1.0, 0.625, 1.0, 0.625, 1.0, 0.625, 1.0, 0.625, 1.0, 0.625, 1.0, 0.625, 1.0, 0.5, 1.0, 0.5, 1.0, 0.5625, 1.0, 0.5625, 1.0, 0.625, 1.0, 0.625, 1.0, 0.625, 1.0, 0.625, 1.0, 0.625, 1.0, 0.625, 1.0, 0.625, 1.0, 0.625, 1.0, 0.625, 1.0, 0.625, 1.0, 0.625, 1.0, 0.625, 1.0, 0.5, 1.0, 0.5625, 1.0, 0.5625, 1.0, 0.5, 1.0, 0.625, 1.0, 0.625, 1.0, 0.625, 1.0, 0.625, 1.0, 0.625, 1.0, 0.625, 1.0, 0.625, 1.0, 0.625, 1.0, 0.5625, 1.0, 0.625, 1.0, 0.625, 1.0, 0.5625, 1.0, 0.625, 1.0, 0.625, 1.0, 0.625, 1.0, 0.625, 1.0, 0.5, 1.0, 0.5, 1.0, 0.5625, 1.0, 0.5625, 1.0, 0.625, 1.0, 0.625, 1.0, 0.625, 1.0, 0.625, 1.0, 0.625, 1.0, 0.625, 1.0, 0.625, 1.0, 0.625, 1.0, 0.5625, 1.0, 0.5625, 1.0, 0.625, 1.0, 0.625, 1.0, 0.625, 1.0, 0.625, 1.0, 0.625, 1.0, 0.625, 1.0, 0.5625, 1.0, 0.5, 1.0, 0.5, 1.0, 0.5625, 1.0, 0.5625, 1.0, 0.5, 1.0, 0.5, 1.0, 0.5625, 1.0, 0.5625, 1.0, 0.625, 1.0, 0.625, 1.0, 0.5625, 1.0, 0.625, 1.0, 0.625, 1.0, 0.625, 1.0, 0.625, 1.0, 0.625, 1.0, 0.625, 1.0, 0.625, 1.0, 0.625, 1.0, 0.5, 1.0, 0.5625, 1.0, 0.5625, 1.0, 0.5, 1.0, 0.625, 1.0, 0.625, 1.0, 0.625, 1.0, 0.625, 1.0, 0.625, 1.0, 0.625, 1.0, 0.625, 1.0, 0.625, 1.0, 0.625, 1.0, 0.625, 1.0, 0.625, 1.0, 0.625, 1.0, 0.5625, 1.0, 0.625, 1.0, 0.625, 1.0, 0.5625, 1.0, 0.625, 1.0, 0.625, 1.0, 0.625, 1.0, 0.625, 1.0])
me_cylinder_003.update()
me_cylinder_004 = bpy.data.meshes.new('Cylinder.004')
me_cylinder_004.from_pydata([(-0.2695, 0.02585, 1.695), (-0.2884, -0.008417, 1.697), (-0.2663, -0.04978, 1.688), (-0.2267, 0.02731, 1.722), (-0.2261, -0.01389, 1.732), (-0.2235, -0.05323, 1.716), (-0.2529, 0.03723, 1.71), (-0.2475, -0.06203, 1.703), (-0.9379, 0.1705, 1.625), (-0.9201, -0.0297, 1.598), (-0.952, -0.2275, 1.639), (-1.162, 0.2264, 1.605), (-1.198, -0.03687, 1.6), (-1.129, -0.2881, 1.66), (-1.044, 0.2276, 1.6), (-1.02, -0.288, 1.657), (-0.297, 0.05496, 1.797), (-0.3854, 0.08277, 1.901), (-0.5581, 0.1457, 1.939), (-0.8497, 0.2312, 1.938), (-1.041, 0.2323, 1.831), (-1.181, 0.2284, 1.941), (-0.8576, 0.1821, 2.056), (-0.5113, 0.1149, 2.014), (-0.3427, 0.06604, 1.926), (-0.2597, 0.04089, 1.814), (-0.2893, -0.08589, 1.786), (-0.3653, -0.09155, 1.886), (-0.5212, -0.1747, 1.912), (-0.7678, -0.2808, 1.912), (-0.9462, -0.3016, 1.836), (-0.8885, -0.2354, 1.742), (-0.7965, -0.2173, 1.817), (-0.5747, -0.135, 1.862), (-0.3944, -0.06994, 1.859), (-0.316, -0.06851, 1.766), (-1.167, -0.04725, 1.978), (-0.8063, -0.03447, 2.08), (-0.4779, -0.0206, 2.014), (-0.3417, -0.007688, 1.942), (-0.2589, -0.01757, 1.828), (-0.3465, -0.03023, 1.778), (-0.4394, -0.0142, 1.852), (-0.5967, -0.005231, 1.866), (-0.8446, -0.00991, 1.835), (-0.9329, -0.02398, 1.712), (-0.9658, 0.1714, 1.743), (-0.8585, 0.1728, 1.843), (-0.6003, 0.1091, 1.886), (-0.4083, 0.06287, 1.872), (-0.3205, 0.03882, 1.775), (-0.2552, -0.0734, 1.805), (-0.3282, -0.07544, 1.913), (-0.4846, -0.1451, 1.989), (-0.7942, -0.2335, 2.031), (-1.085, -0.3006, 1.941), (-0.8572, 0.09202, 1.497), (-0.8536, -0.0865, 1.505), (-0.8751, -0.2403, 1.535), (-1.077, 0.09994, 1.399), (-1.098, -0.08452, 1.361), (-1.096, -0.2541, 1.438), (-0.946, 0.1431, 1.438), (-0.9767, -0.2957, 1.484), (-0.77, 0.03038, 1.471), (-0.7725, -0.09262, 1.474), (-0.8121, -0.2323, 1.488), (-0.8201, 0.03664, 1.341), (-0.8014, -0.1092, 1.311), (-0.8632, -0.2432, 1.357), (-0.7744, 0.06973, 1.407), (-0.83, -0.275, 1.424), (-0.7066, -0.0696, 1.496), (-0.7008, -0.1206, 1.512), (-0.726, -0.1786, 1.491), (-0.6503, -0.06701, 1.453), (-0.6301, -0.1275, 1.45), (-0.6698, -0.1831, 1.448), (-0.6739, -0.05328, 1.479), (-0.6966, -0.1963, 1.472), (-0.6207, -0.1383, 1.505)], [], [(21, 20, 14, 11), (12, 11, 59, 60), (31, 30, 15, 10), (36, 21, 11, 12), (46, 45, 9, 8), (30, 55, 13, 15), (20, 46, 8, 14), (55, 36, 12, 13), (45, 31, 10, 9), (1, 2, 35, 41), (41, 35, 34, 42), (42, 34, 33, 43), (43, 33, 32, 44), (44, 32, 31, 45), (5, 4, 40, 51), (51, 40, 39, 52), (52, 39, 38, 53), (53, 38, 37, 54), (54, 37, 36, 55), (6, 0, 50, 16), (16, 50, 49, 17), (17, 49, 48, 18), (18, 48, 47, 19), (19, 47, 46, 20), (7, 5, 51, 26), (26, 51, 52, 27), (27, 52, 53, 28), (28, 53, 54, 29), (29, 54, 55, 30), (0, 1, 41, 50), (50, 41, 42, 49), (49, 42, 43, 48), (48, 43, 44, 47), (47, 44, 45, 46), (4, 3, 25, 40), (40, 25, 24, 39), (39, 24, 23, 38), (38, 23, 22, 37), (37, 22, 21, 36), (2, 7, 26, 35), (35, 26, 27, 34), (34, 27, 28, 33), (33, 28, 29, 32), (32, 29, 30, 31), (3, 6, 16, 25), (25, 16, 17, 24), (24, 17, 18, 23), (23, 18, 19, 22), (22, 19, 20, 21), (62, 56, 64, 70), (8, 9, 57, 56), (15, 13, 61, 63), (14, 8, 56, 62), (13, 12, 60, 61), (9, 10, 58, 57), (11, 14, 62, 59), (10, 15, 63, 58), (64, 65, 73, 72), (61, 60, 68, 69), (57, 58, 66, 65), (59, 62, 70, 67), (58, 63, 71, 66), (60, 59, 67, 68), (56, 57, 65, 64), (63, 61, 69, 71), (75, 78, 80), (71, 69, 77, 79), (70, 64, 72, 78), (69, 68, 76, 77), (65, 66, 74, 73), (67, 70, 78, 75), (66, 71, 79, 74), (68, 67, 75, 76), (74, 79, 80), (76, 75, 80), (72, 73, 80), (79, 77, 80), (78, 72, 80), (77, 76, 80), (73, 74, 80)])
_uv = me_cylinder_004.uv_layers.new(name='UVMap')
_uv.uv.foreach_set('vector', [0.8125, 1.0, 0.8125, 1.0, 0.8125, 1.0, 0.8125, 1.0, 0.75, 1.0, 0.8125, 1.0, 0.8125, 1.0, 0.75, 1.0, 0.6875, 1.0, 0.6875, 1.0, 0.6875, 1.0, 0.6875, 1.0, 0.75, 1.0, 0.8125, 1.0, 0.8125, 1.0, 0.75, 1.0, 0.8125, 1.0, 0.75, 1.0, 0.75, 1.0, 0.8125, 1.0, 0.6875, 1.0, 0.6875, 1.0, 0.6875, 1.0, 0.6875, 1.0, 0.8125, 1.0, 0.8125, 1.0, 0.8125, 1.0, 0.8125, 1.0, 0.6875, 1.0, 0.75, 1.0, 0.75, 1.0, 0.6875, 1.0, 0.75, 1.0, 0.6875, 1.0, 0.6875, 1.0, 0.75, 1.0, 0.75, 1.0, 0.6875, 1.0, 0.6875, 1.0, 0.75, 1.0, 0.75, 1.0, 0.6875, 1.0, 0.6875, 1.0, 0.75, 1.0, 0.75, 1.0, 0.6875, 1.0, 0.6875, 1.0, 0.75, 1.0, 0.75, 1.0, 0.6875, 1.0, 0.6875, 1.0, 0.75, 1.0, 0.75, 1.0, 0.6875, 1.0, 0.6875, 1.0, 0.75, 1.0, 0.6875, 1.0, 0.75, 1.0, 0.75, 1.0, 0.6875, 1.0, 0.6875, 1.0, 0.75, 1.0, 0.75, 1.0, 0.6875, 1.0, 0.6875, 1.0, 0.75, 1.0, 0.75, 1.0, 0.6875, 1.0, 0.6875, 1.0, 0.75, 1.0, 0.75, 1.0, 0.6875, 1.0, 0.6875, 1.0, 0.75, 1.0, 0.75, 1.0, 0.6875, 1.0, 0.8125, 1.0, 0.8125, 1.0, 0.8125, 1.0, 0.8125, 1.0, 0.8125, 1.0, 0.8125, 1.0, 0.8125, 1.0, 0.8125, 1.0, 0.8125, 1.0, 0.8125, 1.0, 0.8125, 1.0, 0.8125, 1.0, 0.8125, 1.0, 0.8125, 1.0, 0.8125, 1.0, 0.8125, 1.0, 0.8125, 1.0, 0.8125, 1.0, 0.8125, 1.0, 0.8125, 1.0, 0.6875, 1.0, 0.6875, 1.0, 0.6875, 1.0, 0.6875, 1.0, 0.6875, 1.0, 0.6875, 1.0, 0.6875, 1.0, 0.6875, 1.0, 0.6875, 1.0, 0.6875, 1.0, 0.6875, 1.0, 0.6875, 1.0, 0.6875, 1.0, 0.6875, 1.0, 0.6875, 1.0, 0.6875, 1.0, 0.6875, 1.0, 0.6875, 1.0, 0.6875, 1.0, 0.6875, 1.0, 0.8125, 1.0, 0.75, 1.0, 0.75, 1.0, 0.8125, 1.0, 0.8125, 1.0, 0.75, 1.0, 0.75, 1.0, 0.8125, 1.0, 0.8125, 1.0, 0.75, 1.0, 0.75, 1.0, 0.8125, 1.0, 0.8125, 1.0, 0.75, 1.0, 0.75, 1.0, 0.8125, 1.0, 0.8125, 1.0, 0.75, 1.0, 0.75, 1.0, 0.8125, 1.0, 0.75, 1.0, 0.8125, 1.0, 0.8125, 1.0, 0.75, 1.0, 0.75, 1.0, 0.8125, 1.0, 0.8125, 1.0, 0.75, 1.0, 0.75, 1.0, 0.8125, 1.0, 0.8125, 1.0, 0.75, 1.0, 0.75, 1.0, 0.8125, 1.0, 0.8125, 1.0, 0.75, 1.0, 0.75, 1.0, 0.8125, 1.0, 0.8125, 1.0, 0.75, 1.0, 0.6875, 1.0, 0.6875, 1.0, 0.6875, 1.0, 0.6875, 1.0, 0.6875, 1.0, 0.6875, 1.0, 0.6875, 1.0, 0.6875, 1.0, 0.6875, 1.0, 0.6875, 1.0, 0.6875, 1.0, 0.6875, 1.0, 0.6875, 1.0, 0.6875, 1.0, 0.6875, 1.0, 0.6875, 1.0, 0.6875, 1.0, 0.6875, 1.0, 0.6875, 1.0, 0.6875, 1.0, 0.8125, 1.0, 0.8125, 1.0, 0.8125, 1.0, 0.8125, 1.0, 0.8125, 1.0, 0.8125, 1.0, 0.8125, 1.0, 0.8125, 1.0, 0.8125, 1.0, 0.8125, 1.0, 0.8125, 1.0, 0.8125, 1.0, 0.8125, 1.0, 0.8125, 1.0, 0.8125, 1.0, 0.8125, 1.0, 0.8125, 1.0, 0.8125, 1.0, 0.8125, 1.0, 0.8125, 1.0, 0.8125, 1.0, 0.8125, 1.0, 0.8125, 1.0, 0.8125, 1.0, 0.8125, 1.0, 0.75, 1.0, 0.75, 1.0, 0.8125, 1.0, 0.6875, 1.0, 0.6875, 1.0, 0.6875, 1.0, 0.6875, 1.0, 0.8125, 1.0, 0.8125, 1.0, 0.8125, 1.0, 0.8125, 1.0, 0.6875, 1.0, 0.75, 1.0, 0.75, 1.0, 0.6875, 1.0, 0.75, 1.0, 0.6875, 1.0, 0.6875, 1.0, 0.75, 1.0, 0.8125, 1.0, 0.8125, 1.0, 0.8125, 1.0, 0.8125, 1.0, 0.6875, 1.0, 0.6875, 1.0, 0.6875, 1.0, 0.6875, 1.0, 0.8125, 1.0, 0.75, 1.0, 0.75, 1.0, 0.8125, 1.0, 0.6875, 1.0, 0.75, 1.0, 0.75, 1.0, 0.6875, 1.0, 0.75, 1.0, 0.6875, 1.0, 0.6875, 1.0, 0.75, 1.0, 0.8125, 1.0, 0.8125, 1.0, 0.8125, 1.0, 0.8125, 1.0, 0.6875, 1.0, 0.6875, 1.0, 0.6875, 1.0, 0.6875, 1.0, 0.75, 1.0, 0.8125, 1.0, 0.8125, 1.0, 0.75, 1.0, 0.8125, 1.0, 0.75, 1.0, 0.75, 1.0, 0.8125, 1.0, 0.6875, 1.0, 0.6875, 1.0, 0.6875, 1.0, 0.6875, 1.0, 0.8125, 1.0, 0.8125, 1.0, 0.8125, 1.0, 0.6875, 1.0, 0.6875, 1.0, 0.6875, 1.0, 0.6875, 1.0, 0.8125, 1.0, 0.8125, 1.0, 0.8125, 1.0, 0.8125, 1.0, 0.6875, 1.0, 0.75, 1.0, 0.75, 1.0, 0.6875, 1.0, 0.75, 1.0, 0.6875, 1.0, 0.6875, 1.0, 0.75, 1.0, 0.8125, 1.0, 0.8125, 1.0, 0.8125, 1.0, 0.8125, 1.0, 0.6875, 1.0, 0.6875, 1.0, 0.6875, 1.0, 0.6875, 1.0, 0.75, 1.0, 0.8125, 1.0, 0.8125, 1.0, 0.75, 1.0, 0.6875, 1.0, 0.6875, 1.0, 0.6875, 1.0, 0.75, 1.0, 0.8125, 1.0, 0.75, 1.0, 0.8125, 1.0, 0.75, 1.0, 0.8125, 1.0, 0.6875, 1.0, 0.6875, 1.0, 0.6875, 1.0, 0.8125, 1.0, 0.8125, 1.0, 0.8125, 1.0, 0.6875, 1.0, 0.75, 1.0, 0.6875, 1.0, 0.75, 1.0, 0.6875, 1.0, 0.75, 1.0])
me_cylinder_004.update()

# ---- objects
ob_light = bpy.data.objects.new('Light', light_light)
ob_camera = bpy.data.objects.new('Camera', cam_camera)
ob_empty = bpy.data.objects.new('Empty', None)
ob_coleta_amarillo = bpy.data.objects.new('Coleta_Amarillo', me_cylinder)
ob_malo_tristote_cuerpo = bpy.data.objects.new('Malo Tristote_Cuerpo', me_cylinder_001)
ob_m_zcara_azul_fuerte = bpy.data.objects.new('Mázcara Azul Fuerte', me_cylinder_003)
ob_malo_tristote_coleta = bpy.data.objects.new('Malo Tristote.Coleta', me_cylinder_004)

# ---- transforms, parenting, visibility, modifiers, constraints
ob_light.location = (4.076, 1.005, 5.904)
ob_light.rotation_euler = (0.6503, 0.05522, 1.866)
ob_light.lock_rotations_4d = False
ob_light.empty_display_type = 'ARROWS'
ob_light.color = (0.0, 0.0, 0.0, 0.0)
ob_light.lineart.crease_threshold = 0.0
ob_camera.location = (7.359, -6.926, 4.958)
ob_camera.rotation_euler = (1.109, 0.0, 0.8149)
ob_camera.lock_rotations_4d = False
ob_camera.empty_display_type = 'ARROWS'
ob_camera.color = (0.0, 0.0, 0.0, 0.0)
ob_camera.display_type = 'WIRE'
ob_camera.lineart.crease_threshold = 0.0
ob_empty.location = (0.03182, -5.559e-08, 1.512)
ob_empty.rotation_euler = (1.571, -0.0, -0.0)
ob_empty.scale = (2.254, 2.254, 1.127)
ob_empty.empty_display_type = 'IMAGE'
ob_empty.empty_display_size = 5.0
ob_empty.use_empty_image_alpha = True
ob_empty.color = (1.0, 1.0, 1.0, 0.6378)
ob_coleta_amarillo.location = (-0.01951, 0.0, 0.0)
ob_coleta_amarillo.scale = (0.9435, 0.9435, 1.497)
ob_malo_tristote_cuerpo.location = (-0.01951, 0.0, 0.0)
ob_malo_tristote_cuerpo.scale = (0.9435, 0.9435, 1.497)
_m = ob_malo_tristote_cuerpo.modifiers.new('Mirror', 'MIRROR')
_m.use_clip = True
ob_m_zcara_azul_fuerte.location = (-0.01951, 0.0, 0.0)
ob_m_zcara_azul_fuerte.scale = (0.9435, 0.9435, 1.497)
ob_malo_tristote_coleta.location = (-0.01951, 0.0, 0.0)
ob_malo_tristote_coleta.scale = (0.9435, 0.9435, 1.497)

# ---- collection membership
col_collection.objects.link(ob_light)
col_collection.objects.link(ob_camera)
col_collection.objects.link(ob_empty)
col_collection.objects.link(ob_coleta_amarillo)
col_collection.objects.link(ob_malo_tristote_cuerpo)
col_collection.objects.link(ob_m_zcara_azul_fuerte)
col_collection.objects.link(ob_malo_tristote_coleta)

# ---- scene / render settings (as saved in the file)
scene.camera = ob_camera
scene.frame_start = 1; scene.frame_end = 250; scene.frame_set(1)
scene.render.engine = 'BLENDER_EEVEE_NEXT'
scene.cycles.sampling_pattern = 'TABULATED_SOBOL'
scene.cycles.use_light_tree = False
scene.view_settings.view_transform = 'Filmic'
bpy.context.view_layer.update()

